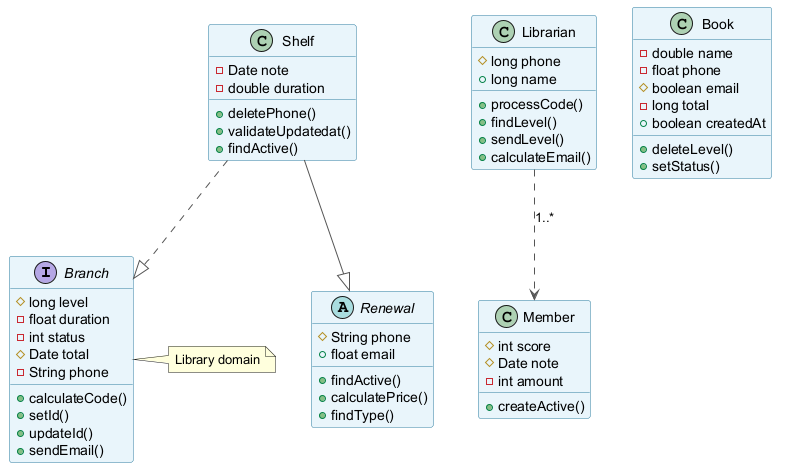

The diagram above was rendered by PlantUML. Its source (embedded in the PNG):
@startuml
skinparam backgroundColor #FFFFFF
skinparam classBackgroundColor #E8F4FA
skinparam classBorderColor #2C7DA0
skinparam ArrowColor #555555
interface Branch {
  #long level
  -float duration
  -int status
  #Date total
  -String phone
  +calculateCode()
  +setId()
  +updateId()
  +sendEmail()
}
class Shelf {
  -Date note
  -double duration
  +deletePhone()
  +validateUpdatedat()
  +findActive()
}
class Member {
  #int score
  #Date note
  -int amount
  +createActive()
}
class Librarian {
  #long phone
  +long name
  +processCode()
  +findLevel()
  +sendLevel()
  +calculateEmail()
}
abstract class Renewal {
  #String phone
  +float email
  +findActive()
  +calculatePrice()
  +findType()
}
class Book {
  -double name
  -float phone
  #boolean email
  -long total
  +boolean createdAt
  +deleteLevel()
  +setStatus()
}
Shelf --|> Renewal
Shelf ..|> Branch
Librarian ..> Member : "1..*"
note right of Branch : Library domain
@enduml